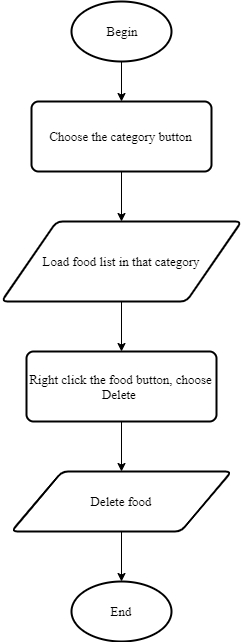

The diagram above was exported from draw.io. Its source (the exported page's mxGraphModel, read from the mxfile embedded in the PNG):
<mxGraphModel dx="1010" dy="579" grid="1" gridSize="10" guides="1" tooltips="1" connect="1" arrows="1" fold="1" page="1" pageScale="1" pageWidth="850" pageHeight="1100" math="0" shadow="0">
  <root>
    <mxCell id="E9atk6WLpeno0rBjZ9ha-0" />
    <mxCell id="E9atk6WLpeno0rBjZ9ha-1" parent="E9atk6WLpeno0rBjZ9ha-0" />
    <mxCell id="O14KqV4j8gW1TLharhn6-0" style="edgeStyle=orthogonalEdgeStyle;rounded=0;orthogonalLoop=1;jettySize=auto;html=1;exitX=0.5;exitY=1;exitDx=0;exitDy=0;exitPerimeter=0;entryX=0.5;entryY=0;entryDx=0;entryDy=0;fontFamily=Times New Roman;fontSize=13;" parent="E9atk6WLpeno0rBjZ9ha-1" source="E9atk6WLpeno0rBjZ9ha-2" target="jOnwM6GQGW7FdackVSp--1" edge="1">
      <mxGeometry relative="1" as="geometry">
        <mxPoint x="370" y="130" as="targetPoint" />
      </mxGeometry>
    </mxCell>
    <mxCell id="E9atk6WLpeno0rBjZ9ha-2" value="Begin" style="strokeWidth=2;html=1;shape=mxgraph.flowchart.start_1;whiteSpace=wrap;fontFamily=Times New Roman;fontSize=13;" parent="E9atk6WLpeno0rBjZ9ha-1" vertex="1">
      <mxGeometry x="320" y="20" width="100" height="60" as="geometry" />
    </mxCell>
    <mxCell id="O14KqV4j8gW1TLharhn6-1" style="edgeStyle=orthogonalEdgeStyle;rounded=0;orthogonalLoop=1;jettySize=auto;html=1;entryX=0.5;entryY=0;entryDx=0;entryDy=0;fontFamily=Times New Roman;fontSize=13;exitX=0.5;exitY=1;exitDx=0;exitDy=0;" parent="E9atk6WLpeno0rBjZ9ha-1" source="jOnwM6GQGW7FdackVSp--1" target="jOnwM6GQGW7FdackVSp--0" edge="1">
      <mxGeometry relative="1" as="geometry">
        <mxPoint x="370" y="210" as="sourcePoint" />
        <mxPoint x="370" y="300" as="targetPoint" />
      </mxGeometry>
    </mxCell>
    <mxCell id="O14KqV4j8gW1TLharhn6-7" style="edgeStyle=orthogonalEdgeStyle;rounded=0;orthogonalLoop=1;jettySize=auto;html=1;exitX=0.5;exitY=1;exitDx=0;exitDy=0;entryX=0.5;entryY=0;entryDx=0;entryDy=0;fontFamily=Times New Roman;fontSize=13;" parent="E9atk6WLpeno0rBjZ9ha-1" source="jOnwM6GQGW7FdackVSp--2" target="RPs8r-7BsAOHErew0inh-1" edge="1">
      <mxGeometry relative="1" as="geometry">
        <mxPoint x="370" y="585" as="sourcePoint" />
      </mxGeometry>
    </mxCell>
    <mxCell id="O14KqV4j8gW1TLharhn6-8" style="edgeStyle=orthogonalEdgeStyle;rounded=0;orthogonalLoop=1;jettySize=auto;html=1;fontFamily=Times New Roman;fontSize=13;" parent="E9atk6WLpeno0rBjZ9ha-1" source="RPs8r-7BsAOHErew0inh-1" target="RPs8r-7BsAOHErew0inh-3" edge="1">
      <mxGeometry relative="1" as="geometry" />
    </mxCell>
    <mxCell id="RPs8r-7BsAOHErew0inh-1" value="Delete food" style="shape=parallelogram;html=1;strokeWidth=2;perimeter=parallelogramPerimeter;whiteSpace=wrap;rounded=1;arcSize=12;size=0.23;fontFamily=Times New Roman;fontSize=13;" parent="E9atk6WLpeno0rBjZ9ha-1" vertex="1">
      <mxGeometry x="260" y="490" width="220" height="60" as="geometry" />
    </mxCell>
    <mxCell id="RPs8r-7BsAOHErew0inh-3" value="End" style="strokeWidth=2;html=1;shape=mxgraph.flowchart.start_1;whiteSpace=wrap;fontFamily=Times New Roman;fontSize=13;" parent="E9atk6WLpeno0rBjZ9ha-1" vertex="1">
      <mxGeometry x="320" y="600" width="100" height="60" as="geometry" />
    </mxCell>
    <mxCell id="lMfC9iQfQILQVj_UEKpa-0" style="edgeStyle=orthogonalEdgeStyle;rounded=0;orthogonalLoop=1;jettySize=auto;html=1;fontFamily=Times New Roman;fontSize=13;" parent="E9atk6WLpeno0rBjZ9ha-1" source="jOnwM6GQGW7FdackVSp--0" target="jOnwM6GQGW7FdackVSp--2" edge="1">
      <mxGeometry relative="1" as="geometry" />
    </mxCell>
    <mxCell id="jOnwM6GQGW7FdackVSp--0" value="Load food list in that category" style="shape=parallelogram;html=1;strokeWidth=2;perimeter=parallelogramPerimeter;whiteSpace=wrap;rounded=1;arcSize=12;size=0.23;fontFamily=Times New Roman;fontSize=13;" parent="E9atk6WLpeno0rBjZ9ha-1" vertex="1">
      <mxGeometry x="250" y="240" width="240" height="80" as="geometry" />
    </mxCell>
    <mxCell id="jOnwM6GQGW7FdackVSp--1" value="Choose the category button" style="rounded=1;whiteSpace=wrap;html=1;absoluteArcSize=1;arcSize=14;strokeWidth=2;fontFamily=Times New Roman;fontSize=13;" parent="E9atk6WLpeno0rBjZ9ha-1" vertex="1">
      <mxGeometry x="280" y="120" width="180" height="70" as="geometry" />
    </mxCell>
    <mxCell id="jOnwM6GQGW7FdackVSp--2" value="Right click the food button, choose Delete&amp;nbsp;" style="rounded=1;whiteSpace=wrap;html=1;absoluteArcSize=1;arcSize=14;strokeWidth=2;fontFamily=Times New Roman;fontSize=13;" parent="E9atk6WLpeno0rBjZ9ha-1" vertex="1">
      <mxGeometry x="275" y="370" width="190" height="70" as="geometry" />
    </mxCell>
  </root>
</mxGraphModel>